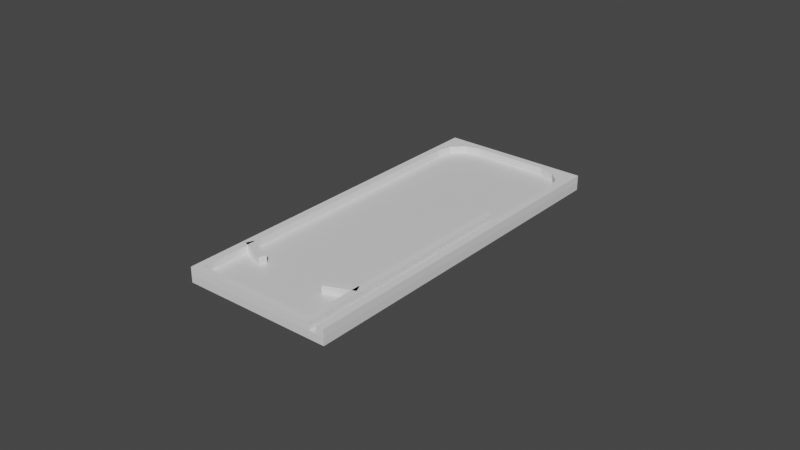 # Source: PinballFrame.blend  (saved by Blender 2.82.7; exported with 4.5.12 LTS)
import bpy
from mathutils import Matrix  # noqa: F401  (used for matrix-valued properties, if any)

bpy.ops.wm.read_factory_settings(use_empty=True)
scene = bpy.context.scene
scene.name = 'Scene'

# ---- collections
col_collection = bpy.data.collections.new('Collection'); scene.collection.children.link(col_collection)

# ---- materials (node trees are filled in below, after node groups)
mat_material_001 = bpy.data.materials.new('Material.001')
mat_material_001.alpha_threshold = 0.0
mat_material_001.use_transparent_shadow = False
mat_material_001.line_color = (0.0, 0.0, 0.0, 1.0)

# ---- material node trees
mat_material_001.use_nodes = True; mat_material_001.node_tree.nodes.clear()
_N = mat_material_001.node_tree.nodes; _L = mat_material_001.node_tree.links
n0 = _N.new('ShaderNodeOutputMaterial'); n0.name = 'Material Output'; n0.location = (300, 300)
n1 = _N.new('ShaderNodeBsdfPrincipled'); n1.name = 'Principled BSDF'; n1.location = (10, 300)
n1.distribution = 'GGX'
n1.subsurface_method = 'BURLEY'
n1.inputs[2].default_value = 0.4
n1.inputs[3].default_value = 1.45
n1.inputs[27].default_value = (0.0, 0.0, 0.0, 1.0)
n1.inputs[28].default_value = 1.0
_L.new(n1.outputs[0], n0.inputs[0])
n0.is_active_output = True

# ---- world
world_world = bpy.data.worlds.new('World'); scene.world = world_world
world_world.use_nodes = True; world_world.node_tree.nodes.clear()
_N = world_world.node_tree.nodes; _L = world_world.node_tree.links
n0 = _N.new('ShaderNodeOutputWorld'); n0.name = 'World Output'; n0.location = (300, 300)
n1 = _N.new('ShaderNodeBackground'); n1.name = 'Background'; n1.location = (10, 300)
n1.inputs[0].default_value = (0.05088, 0.05088, 0.05088, 1.0)
_L.new(n1.outputs[0], n0.inputs[0])
n0.is_active_output = True
world_world.color = (0.05088, 0.05088, 0.05088)
world_world.use_sun_shadow = False
world_world.sun_shadow_jitter_overblur = 0.0

# ---- meshes
me_cube_004 = bpy.data.meshes.new('Cube.004')
me_cube_004.from_pydata([(-1.0, 1.0, -1.0), (-1.0, 1.0, 1.0), (1.0, -1.0, -1.0), (1.0, -1.0, 1.0), (1.0, 1.0, -1.0), (1.0, 1.0, 1.0), (1.0, -1.0, -1.0), (-1.0, 1.0, -1.0), (0.7482, 0.01126, -1.0), (0.01126, 0.7482, -1.0), (-1.0, 1.0, 1.0), (1.0, -1.0, 1.0), (0.01126, 0.7482, 1.0), (0.7482, 0.01126, 1.0)], [], [(2, 3, 11, 6), (0, 1, 5, 4), (4, 5, 3, 2), (5, 1, 10, 12, 13, 11, 3), (7, 10, 1, 0), (6, 11, 13, 8), (8, 13, 12, 9), (9, 12, 10, 7), (0, 4, 2, 6, 8, 9, 7)])
_uv = me_cube_004.uv_layers.new(name='UVMap')
_uv.uv.foreach_set('vector', [0.375, 0.75, 0.625, 0.75, 0.625, 0.75, 0.375, 0.75, 0.375, 0.25, 0.625, 0.25, 0.625, 0.5, 0.375, 0.5, 0.375, 0.5, 0.625, 0.5, 0.625, 0.75, 0.375, 0.75, 0.625, 0.5, 0.875, 0.5, 0.875, 0.5, 0.7486, 0.5315, 0.6565, 0.6236, 0.625, 0.75, 0.625, 0.75, 0.375, 0.25, 0.625, 0.25, 0.625, 0.25, 0.375, 0.25, 0.375, 0.75, 0.625, 0.75, 0.625, 0.7815, 0.375, 0.7815, 0.375, 0.7815, 0.625, 0.7815, 0.625, 1.0, 0.375, 1.0, 0.375, 0.2185, 0.625, 0.2185, 0.625, 0.25, 0.375, 0.25, 0.125, 0.5, 0.375, 0.5, 0.375, 0.75, 0.375, 0.75, 0.3435, 0.6236, 0.2514, 0.5315, 0.125, 0.5])
me_cube_004.use_remesh_fix_poles = True
me_cube_004.use_remesh_preserve_attributes = False
me_cube_004.use_mirror_vertex_groups = False
me_cube_004.update()
me_cube_008 = bpy.data.meshes.new('Cube.008')
me_cube_008.from_pydata([(1.0, 1.0, 1.0), (1.0, 1.0, -1.0), (1.0, -1.0, 1.0), (1.0, -1.0, -1.0), (-1.0, 1.0, 1.0), (-1.0, 1.0, -1.0), (-1.0, -1.0, 1.0), (-1.0, -1.0, -1.0)], [], [(4, 2, 0), (2, 7, 3), (6, 5, 7), (1, 7, 5), (0, 3, 1), (4, 1, 5), (4, 6, 2), (2, 6, 7), (6, 4, 5), (1, 3, 7), (0, 2, 3), (4, 0, 1)])
_uv = me_cube_008.uv_layers.new(name='UVMap')
_uv.uv.foreach_set('vector', [0.875, 0.5, 0.625, 0.75, 0.625, 0.5, 0.625, 0.75, 0.375, 1.0, 0.375, 0.75, 0.625, 0.0, 0.375, 0.25, 0.375, 0.0, 0.375, 0.5, 0.125, 0.75, 0.125, 0.5, 0.625, 0.5, 0.375, 0.75, 0.375, 0.5, 0.625, 0.25, 0.375, 0.5, 0.375, 0.25, 0.875, 0.5, 0.875, 0.75, 0.625, 0.75, 0.625, 0.75, 0.625, 1.0, 0.375, 1.0, 0.625, 0.0, 0.625, 0.25, 0.375, 0.25, 0.375, 0.5, 0.375, 0.75, 0.125, 0.75, 0.625, 0.5, 0.625, 0.75, 0.375, 0.75, 0.625, 0.25, 0.625, 0.5, 0.375, 0.5])
me_cube_008.materials.append(mat_material_001)
me_cube_008.use_remesh_preserve_volume = False
me_cube_008.use_remesh_preserve_attributes = False
me_cube_008.use_mirror_vertex_groups = False
me_cube_008.update()
me_cube_003 = bpy.data.meshes.new('Cube.003')
me_cube_003.from_pydata([(-1.0, 1.0, -1.0), (-1.0, 1.0, 1.0), (1.0, -1.0, -1.0), (1.0, -1.0, 1.0), (1.0, 1.0, -1.0), (1.0, 1.0, 1.0), (1.0, -1.0, -1.0), (-1.0, 1.0, -1.0), (0.7482, 0.01126, -1.0), (0.01126, 0.7482, -1.0), (-1.0, 1.0, 1.0), (1.0, -1.0, 1.0), (0.01126, 0.7482, 1.0), (0.7482, 0.01126, 1.0)], [], [(2, 3, 11, 6), (0, 1, 5, 4), (4, 5, 3, 2), (5, 1, 10, 12, 13, 11, 3), (7, 10, 1, 0), (6, 11, 13, 8), (8, 13, 12, 9), (9, 12, 10, 7), (0, 4, 2, 6, 8, 9, 7)])
_uv = me_cube_003.uv_layers.new(name='UVMap')
_uv.uv.foreach_set('vector', [0.375, 0.75, 0.625, 0.75, 0.625, 0.75, 0.375, 0.75, 0.375, 0.25, 0.625, 0.25, 0.625, 0.5, 0.375, 0.5, 0.375, 0.5, 0.625, 0.5, 0.625, 0.75, 0.375, 0.75, 0.625, 0.5, 0.875, 0.5, 0.875, 0.5, 0.7486, 0.5315, 0.6565, 0.6236, 0.625, 0.75, 0.625, 0.75, 0.375, 0.25, 0.625, 0.25, 0.625, 0.25, 0.375, 0.25, 0.375, 0.75, 0.625, 0.75, 0.625, 0.7815, 0.375, 0.7815, 0.375, 0.7815, 0.625, 0.7815, 0.625, 1.0, 0.375, 1.0, 0.375, 0.2185, 0.625, 0.2185, 0.625, 0.25, 0.375, 0.25, 0.125, 0.5, 0.375, 0.5, 0.375, 0.75, 0.375, 0.75, 0.3435, 0.6236, 0.2514, 0.5315, 0.125, 0.5])
me_cube_003.use_remesh_fix_poles = True
me_cube_003.use_remesh_preserve_attributes = False
me_cube_003.use_mirror_vertex_groups = False
me_cube_003.update()
me_cube_005 = bpy.data.meshes.new('Cube.005')
me_cube_005.from_pydata([(-1.0, -1.0, -1.0), (-1.0, -1.0, 1.0), (-1.0, 1.0, -1.0), (-1.0, 1.0, 1.0), (1.0, -1.0, -1.0), (1.0, -1.0, 1.0), (1.0, 1.0, -1.0), (1.0, 1.0, 1.0), (1.917, -8.587, -1.0), (1.917, -8.587, 1.0), (0.06892, -8.396, -1.0), (0.06892, -8.396, 1.0), (14.93, -0.734, -1.0), (14.93, -0.734, 1.0), (13.08, -0.5427, -1.0), (13.08, -0.5427, 1.0), (-84.93, 0.406, -1.0), (-84.93, 0.406, 1.0), (-86.78, 0.5974, -1.0), (-86.78, 0.5974, 1.0), (-69.62, 9.645, -1.0), (-69.62, 9.645, 1.0), (-71.47, 9.836, -1.0), (-71.47, 9.836, 1.0), (0.8343, -7.934, -1.0), (0.8343, -7.934, 1.0), (0.06892, -8.396, -1.0), (0.06892, -8.396, 1.0), (-84.16, 0.868, -1.0), (-84.16, 0.868, 1.0), (-84.93, 0.406, -1.0), (-84.93, 0.406, 1.0), (17.22, 0.6518, -1.0), (17.22, 0.6518, 1.0), (16.46, 0.1898, -1.0), (16.46, 0.1898, 1.0), (-69.62, 9.645, -1.0), (-69.62, 9.645, 1.0), (-70.39, 9.183, -1.0), (-70.39, 9.183, 1.0), (15.69, -0.2721, -1.0), (15.69, -0.2721, 1.0), (14.93, -0.734, -1.0), (14.93, -0.734, 1.0), (-43.43, 5.851, -1.0), (-43.43, 5.851, 1.0), (-44.2, 5.389, -1.0), (-44.2, 5.389, 1.0), (-6.414, -5.475, -1.0), (-6.414, -5.475, 1.0), (-12.07, -6.889, -1.0), (-12.07, -6.889, 1.0), (-7.828, -5.121, -1.0), (-7.828, -5.121, 1.0), (-13.49, -6.536, -1.0), (-13.49, -6.536, 1.0)], [], [(0, 1, 3, 2), (2, 3, 7, 6), (6, 7, 5, 4), (4, 5, 1, 0), (2, 6, 4, 0), (7, 3, 1, 5), (8, 9, 11, 10), (10, 11, 15, 14), (14, 15, 13, 12), (12, 13, 9, 8), (10, 14, 12, 8), (15, 11, 9, 13), (16, 17, 19, 18), (18, 19, 23, 22), (22, 23, 21, 20), (20, 21, 17, 16), (18, 22, 20, 16), (23, 19, 17, 21), (24, 25, 27, 26), (26, 27, 31, 30), (30, 31, 29, 28), (28, 29, 25, 24), (26, 30, 28, 24), (31, 27, 25, 29), (32, 33, 35, 34), (34, 35, 39, 38), (38, 39, 37, 36), (36, 37, 33, 32), (34, 38, 36, 32), (39, 35, 33, 37), (40, 41, 43, 42), (42, 43, 47, 46), (46, 47, 45, 44), (44, 45, 41, 40), (42, 46, 44, 40), (47, 43, 41, 45), (48, 49, 51, 50), (50, 51, 55, 54), (54, 55, 53, 52), (52, 53, 49, 48), (50, 54, 52, 48), (55, 51, 49, 53)])
_uv = me_cube_005.uv_layers.new(name='UVMap')
_uv.uv.foreach_set('vector', [0.375, 0.0, 0.625, 0.0, 0.625, 0.25, 0.375, 0.25, 0.375, 0.25, 0.625, 0.25, 0.625, 0.5, 0.375, 0.5, 0.375, 0.5, 0.625, 0.5, 0.625, 0.75, 0.375, 0.75, 0.375, 0.75, 0.625, 0.75, 0.625, 1.0, 0.375, 1.0, 0.125, 0.5, 0.375, 0.5, 0.375, 0.75, 0.125, 0.75, 0.625, 0.5, 0.875, 0.5, 0.875, 0.75, 0.625, 0.75, 0.375, 0.0, 0.625, 0.0, 0.625, 0.25, 0.375, 0.25, 0.375, 0.25, 0.625, 0.25, 0.625, 0.5, 0.375, 0.5, 0.375, 0.5, 0.625, 0.5, 0.625, 0.75, 0.375, 0.75, 0.375, 0.75, 0.625, 0.75, 0.625, 1.0, 0.375, 1.0, 0.125, 0.5, 0.375, 0.5, 0.375, 0.75, 0.125, 0.75, 0.625, 0.5, 0.875, 0.5, 0.875, 0.75, 0.625, 0.75, 0.375, 0.0, 0.625, 0.0, 0.625, 0.25, 0.375, 0.25, 0.375, 0.25, 0.625, 0.25, 0.625, 0.5, 0.375, 0.5, 0.375, 0.5, 0.625, 0.5, 0.625, 0.75, 0.375, 0.75, 0.375, 0.75, 0.625, 0.75, 0.625, 1.0, 0.375, 1.0, 0.125, 0.5, 0.375, 0.5, 0.375, 0.75, 0.125, 0.75, 0.625, 0.5, 0.875, 0.5, 0.875, 0.75, 0.625, 0.75, 0.375, 0.0, 0.625, 0.0, 0.625, 0.25, 0.375, 0.25, 0.375, 0.25, 0.625, 0.25, 0.625, 0.5, 0.375, 0.5, 0.375, 0.5, 0.625, 0.5, 0.625, 0.75, 0.375, 0.75, 0.375, 0.75, 0.625, 0.75, 0.625, 1.0, 0.375, 1.0, 0.125, 0.5, 0.375, 0.5, 0.375, 0.75, 0.125, 0.75, 0.625, 0.5, 0.875, 0.5, 0.875, 0.75, 0.625, 0.75, 0.375, 0.0, 0.625, 0.0, 0.625, 0.25, 0.375, 0.25, 0.375, 0.25, 0.625, 0.25, 0.625, 0.5, 0.375, 0.5, 0.375, 0.5, 0.625, 0.5, 0.625, 0.75, 0.375, 0.75, 0.375, 0.75, 0.625, 0.75, 0.625, 1.0, 0.375, 1.0, 0.125, 0.5, 0.375, 0.5, 0.375, 0.75, 0.125, 0.75, 0.625, 0.5, 0.875, 0.5, 0.875, 0.75, 0.625, 0.75, 0.375, 0.0, 0.625, 0.0, 0.625, 0.25, 0.375, 0.25, 0.375, 0.25, 0.625, 0.25, 0.625, 0.5, 0.375, 0.5, 0.375, 0.5, 0.625, 0.5, 0.625, 0.75, 0.375, 0.75, 0.375, 0.75, 0.625, 0.75, 0.625, 1.0, 0.375, 1.0, 0.125, 0.5, 0.375, 0.5, 0.375, 0.75, 0.125, 0.75, 0.625, 0.5, 0.875, 0.5, 0.875, 0.75, 0.625, 0.75, 0.375, 0.0, 0.625, 0.0, 0.625, 0.25, 0.375, 0.25, 0.375, 0.25, 0.625, 0.25, 0.625, 0.5, 0.375, 0.5, 0.375, 0.5, 0.625, 0.5, 0.625, 0.75, 0.375, 0.75, 0.375, 0.75, 0.625, 0.75, 0.625, 1.0, 0.375, 1.0, 0.125, 0.5, 0.375, 0.5, 0.375, 0.75, 0.125, 0.75, 0.625, 0.5, 0.875, 0.5, 0.875, 0.75, 0.625, 0.75])
me_cube_005.use_remesh_fix_poles = True
me_cube_005.use_remesh_preserve_attributes = False
me_cube_005.use_mirror_vertex_groups = False
me_cube_005.update()

# ---- objects
ob_top_right = bpy.data.objects.new('Top-Right', me_cube_004)
ob_floor = bpy.data.objects.new('Floor', me_cube_008)
ob_top_left = bpy.data.objects.new('Top-Left', me_cube_003)
ob_frame = bpy.data.objects.new('Frame', me_cube_005)

# ---- transforms, parenting, visibility, modifiers, constraints
ob_top_right.location = (3.5, 10.5, 0.5)
ob_top_right.scale = (1.0, 1.0, 0.25)
ob_top_right.lineart.crease_threshold = 0.0
ob_floor.location = (0.0, 0.0, 0.0)
ob_floor.scale = (5.0, 12.0, 0.25)
ob_floor.lock_rotations_4d = False
ob_floor.empty_display_type = 'ARROWS'
ob_floor.lineart.crease_threshold = 0.0
ob_top_left.location = (-3.5, 10.5, 0.5)
ob_top_left.rotation_euler = (0.0, 0.0, 1.571)
ob_top_left.scale = (1.0, 1.0, 0.25)
ob_top_left.lineart.crease_threshold = 0.0
ob_frame.location = (2.75, -8.271, 0.5)
ob_frame.rotation_euler = (0.0, 0.0, 5.105)
ob_frame.scale = (0.25, 1.0, 0.25)
ob_frame.lineart.crease_threshold = 0.0

# ---- collection membership
col_collection.objects.link(ob_top_right)
col_collection.objects.link(ob_floor)
col_collection.objects.link(ob_top_left)
col_collection.objects.link(ob_frame)

# ---- scene / render settings (as saved in the file)
scene.frame_start = 1; scene.frame_end = 250; scene.frame_set(156)
scene.render.engine = 'BLENDER_EEVEE_NEXT'
scene.cycles.use_denoising = False
scene.cycles.samples = 128
scene.cycles.sampling_pattern = 'TABULATED_SOBOL'
scene.cycles.use_adaptive_sampling = False
scene.cycles.use_light_tree = False
scene.view_settings.view_transform = 'Filmic'
bpy.context.view_layer.update()

# ---- added for rendering (the .blend has no active camera and no usable light): camera, sun
cam_auto = bpy.data.cameras.new('AutoCamera')
cam_auto.lens = 50.0
cam_auto.sensor_width = 36.0
cam_auto.clip_end = 1000.0
ob_auto_camera = bpy.data.objects.new('AutoCamera', cam_auto)
scene.collection.objects.link(ob_auto_camera)
ob_auto_camera.location = (38.0786, -45.6943, 30.7129)
ob_auto_camera.rotation_euler = (1.09748, -7.21219e-08, 0.694738)
scene.camera = ob_auto_camera
light_auto_sun = bpy.data.lights.new('AutoSun', 'SUN')
light_auto_sun.energy = 3.0
light_auto_sun.angle = 0.0523599
ob_auto_sun = bpy.data.objects.new('AutoSun', light_auto_sun)
scene.collection.objects.link(ob_auto_sun)
ob_auto_sun.rotation_euler = (0.872665, 0.174533, 0.523599)
bpy.context.view_layer.update()
